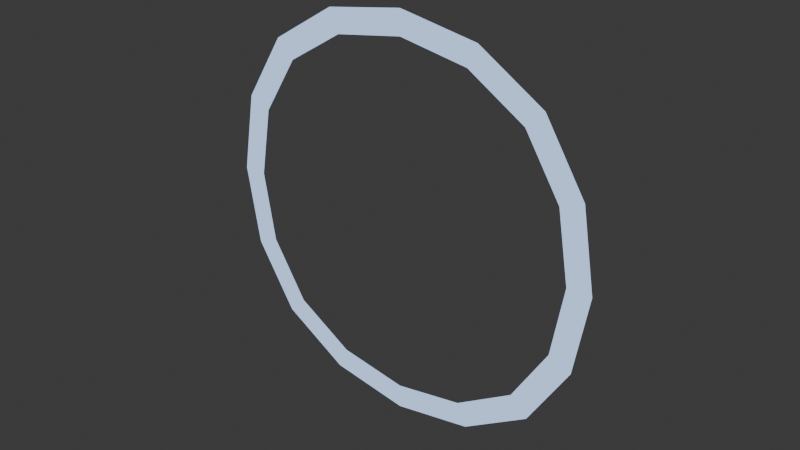 # Source: Blast.blend  (saved by Blender 4.0.36; exported with 4.5.12 LTS)
import bpy
from mathutils import Matrix  # noqa: F401  (used for matrix-valued properties, if any)

bpy.ops.wm.read_factory_settings(use_empty=True)
scene = bpy.context.scene
scene.name = 'Scene'

# ---- collections
col_collection = bpy.data.collections.new('Collection'); scene.collection.children.link(col_collection)

# ---- materials (node trees are filled in below, after node groups)
mat_material_001 = bpy.data.materials.new('Material.001')
mat_material_001.use_transparent_shadow = False

# ---- material node trees
mat_material_001.use_nodes = True; mat_material_001.node_tree.nodes.clear()
_N = mat_material_001.node_tree.nodes; _L = mat_material_001.node_tree.links
n0 = _N.new('ShaderNodeBsdfPrincipled'); n0.name = 'Principled BSDF'; n0.location = (-100, 553)
n0.inputs[0].default_value = (0.2488, 0.4053, 0.7897, 1.0)
n0.inputs[2].default_value = 0.6164
n0.inputs[3].default_value = 2.95
n0.inputs[27].default_value = (0.1746, 0.2423, 0.3663, 1.0)
n0.inputs[28].default_value = 3.1
n1 = _N.new('ShaderNodeOutputMaterial'); n1.name = 'Material Output'; n1.location = (298, 326)
_L.new(n0.outputs[0], n1.inputs[0])
n1.is_active_output = True

# ---- world
world_world = bpy.data.worlds.new('World'); scene.world = world_world
world_world.use_nodes = True; world_world.node_tree.nodes.clear()
_N = world_world.node_tree.nodes; _L = world_world.node_tree.links
n0 = _N.new('ShaderNodeOutputWorld'); n0.name = 'World Output'; n0.location = (300, 300)
n1 = _N.new('ShaderNodeBackground'); n1.name = 'Background'; n1.location = (10, 300)
n1.inputs[0].default_value = (0.05088, 0.05088, 0.05088, 1.0)
_L.new(n1.outputs[0], n0.inputs[0])
n0.is_active_output = True
world_world.color = (0.05088, 0.05088, 0.05088)
world_world.use_sun_shadow = False
world_world.sun_shadow_jitter_overblur = 0.0

# ---- meshes
me_plane = bpy.data.meshes.new('Plane')
me_plane.from_pydata([(-1.0, -1.0, 0.0), (1.0, -1.0, 0.0), (-1.0, 1.0, 0.0), (1.0, 1.0, 0.0), (-0.879, 0.879, 0.0), (-0.879, -0.879, 0.0), (0.879, -0.879, 0.0), (0.879, 0.879, 0.0)], [], [(5, 4, 2, 0), (6, 5, 0, 1), (7, 6, 1, 3), (4, 7, 3, 2)])
_uv = me_plane.uv_layers.new(name='UVMap')
_uv.uv.foreach_set('vector', [0.1792, 0.1792, 0.1792, 0.8208, 0.0, 1.0, 0.0, 0.0, 0.8208, 0.1792, 0.1792, 0.1792, 0.0, 0.0, 1.0, 0.0, 0.8208, 0.8208, 0.8208, 0.1792, 1.0, 0.0, 1.0, 1.0, 0.1792, 0.8208, 0.8208, 0.8208, 1.0, 1.0, 0.0, 1.0])
me_plane.materials.append(mat_material_001)
me_plane.update()

# ---- objects
ob_plane = bpy.data.objects.new('Plane', me_plane)

# ---- transforms, parenting, visibility, modifiers, constraints
ob_plane.location = (0.0, 0.0, 0.0)
ob_plane.rotation_euler = (1.571, -0.0, 0.0)
_m = ob_plane.modifiers.new('Subdivision', 'SUBSURF')

# ---- collection membership
col_collection.objects.link(ob_plane)

# ---- scene / render settings (as saved in the file)
scene.frame_start = 1; scene.frame_end = 250; scene.frame_set(1)
scene.render.engine = 'BLENDER_EEVEE_NEXT'
scene.cycles.sampling_pattern = 'TABULATED_SOBOL'
bpy.context.view_layer.update()

# ---- added for rendering (the .blend has no active camera): camera
cam_auto = bpy.data.cameras.new('AutoCamera')
cam_auto.lens = 50.0
cam_auto.sensor_width = 36.0
cam_auto.clip_end = 1000.0
ob_auto_camera = bpy.data.objects.new('AutoCamera', cam_auto)
scene.collection.objects.link(ob_auto_camera)
ob_auto_camera.location = (2.61693, -3.14032, 2.09354)
ob_auto_camera.rotation_euler = (1.09748, -7.21219e-08, 0.694738)
scene.camera = ob_auto_camera
bpy.context.view_layer.update()
